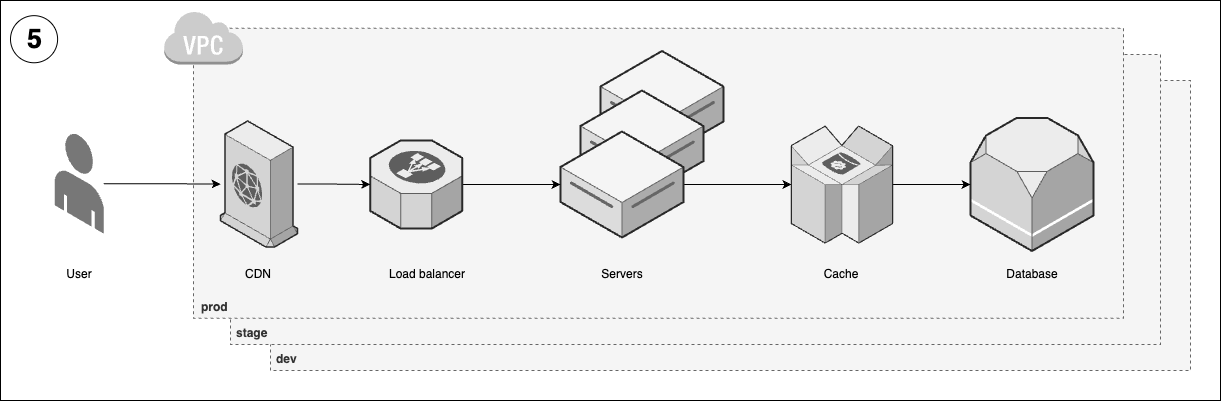

The diagram above was exported from draw.io. Its source (the exported page's mxGraphModel, read from the mxfile embedded in the PNG):
<mxGraphModel dx="5736" dy="2080" grid="1" gridSize="10" guides="1" tooltips="1" connect="1" arrows="1" fold="1" page="1" pageScale="1" pageWidth="850" pageHeight="1100" math="0" shadow="0">
  <root>
    <mxCell id="0" />
    <mxCell id="1" parent="0" />
    <mxCell id="ZxzjjC5gdZ-cjDVPfvcw-88" value="" style="rounded=0;whiteSpace=wrap;html=1;fillColor=none;" parent="1" vertex="1">
      <mxGeometry x="40" y="1730" width="1220" height="400" as="geometry" />
    </mxCell>
    <mxCell id="ZxzjjC5gdZ-cjDVPfvcw-113" value="&lt;b&gt;dev&lt;/b&gt;" style="rounded=0;whiteSpace=wrap;html=1;dashed=1;fillColor=#f5f5f5;fontColor=#333333;strokeColor=#666666;align=left;verticalAlign=bottom;spacingLeft=4;spacingBottom=2;" parent="1" vertex="1">
      <mxGeometry x="310" y="1810" width="920" height="290" as="geometry" />
    </mxCell>
    <mxCell id="ZxzjjC5gdZ-cjDVPfvcw-89" value="" style="group;spacingLeft=6;spacingBottom=0;" parent="1" vertex="1" connectable="0">
      <mxGeometry x="203" y="1740" width="997" height="370" as="geometry" />
    </mxCell>
    <mxCell id="ZxzjjC5gdZ-cjDVPfvcw-112" value="&lt;b&gt;stage&lt;/b&gt;" style="rounded=0;whiteSpace=wrap;html=1;dashed=1;fillColor=#f5f5f5;fontColor=#333333;strokeColor=#666666;align=left;verticalAlign=bottom;spacingLeft=4;spacingBottom=2;" parent="ZxzjjC5gdZ-cjDVPfvcw-89" vertex="1">
      <mxGeometry x="67" y="44" width="930" height="290" as="geometry" />
    </mxCell>
    <mxCell id="ZxzjjC5gdZ-cjDVPfvcw-90" value="&lt;b&gt;prod&lt;/b&gt;" style="rounded=0;whiteSpace=wrap;html=1;dashed=1;fillColor=#f5f5f5;fontColor=#333333;strokeColor=#666666;align=left;verticalAlign=bottom;spacingLeft=6;spacingBottom=2;" parent="ZxzjjC5gdZ-cjDVPfvcw-89" vertex="1">
      <mxGeometry x="30" y="17.73" width="930" height="290" as="geometry" />
    </mxCell>
    <mxCell id="ZxzjjC5gdZ-cjDVPfvcw-91" value="" style="outlineConnect=0;dashed=0;verticalLabelPosition=bottom;verticalAlign=top;align=center;html=1;shape=mxgraph.aws3.virtual_private_cloud;fillColor=#CCCCCC;gradientColor=none;" parent="ZxzjjC5gdZ-cjDVPfvcw-89" vertex="1">
      <mxGeometry width="79.5" height="54" as="geometry" />
    </mxCell>
    <mxCell id="ZxzjjC5gdZ-cjDVPfvcw-92" value="&lt;div style=&quot;font-size: 8px;&quot;&gt;&lt;/div&gt;" style="verticalLabelPosition=middle;html=1;verticalAlign=top;strokeWidth=1;align=center;outlineConnect=0;dashed=0;outlineConnect=0;shape=mxgraph.aws3d.dataServer;strokeColor=#666666;aspect=fixed;fillColor=#f5f5f5;labelPosition=center;fontStyle=1;fontSize=33;fontColor=#333333;" parent="1" vertex="1">
      <mxGeometry x="640" y="1780.5" width="123" height="106" as="geometry" />
    </mxCell>
    <mxCell id="ZxzjjC5gdZ-cjDVPfvcw-93" value="&lt;div style=&quot;font-size: 8px;&quot;&gt;&lt;/div&gt;" style="verticalLabelPosition=middle;html=1;verticalAlign=top;strokeWidth=1;align=center;outlineConnect=0;dashed=0;outlineConnect=0;shape=mxgraph.aws3d.dataServer;strokeColor=#666666;aspect=fixed;fillColor=#f5f5f5;labelPosition=center;fontStyle=1;fontSize=33;fontColor=#333333;" parent="1" vertex="1">
      <mxGeometry x="620" y="1820" width="123" height="106" as="geometry" />
    </mxCell>
    <mxCell id="ZxzjjC5gdZ-cjDVPfvcw-94" value="5" style="ellipse;whiteSpace=wrap;html=1;aspect=fixed;fontSize=27;fontStyle=1;spacing=2;spacingLeft=2;spacingTop=1;" parent="1" vertex="1">
      <mxGeometry x="50" y="1745.1622715672759" width="47.103155911446066" height="47.103155911446066" as="geometry" />
    </mxCell>
    <mxCell id="ZxzjjC5gdZ-cjDVPfvcw-95" style="edgeStyle=orthogonalEdgeStyle;rounded=0;orthogonalLoop=1;jettySize=auto;html=1;" parent="1" source="ZxzjjC5gdZ-cjDVPfvcw-96" target="ZxzjjC5gdZ-cjDVPfvcw-107" edge="1">
      <mxGeometry relative="1" as="geometry" />
    </mxCell>
    <mxCell id="ZxzjjC5gdZ-cjDVPfvcw-96" value="" style="verticalLabelPosition=bottom;html=1;verticalAlign=top;strokeWidth=1;align=center;outlineConnect=0;dashed=0;outlineConnect=0;shape=mxgraph.aws3d.end_user;strokeColor=none;fillColor=#777777;aspect=fixed;" parent="1" vertex="1">
      <mxGeometry x="94.25" y="1862.77" width="49" height="100.46" as="geometry" />
    </mxCell>
    <mxCell id="ZxzjjC5gdZ-cjDVPfvcw-97" style="edgeStyle=orthogonalEdgeStyle;rounded=0;orthogonalLoop=1;jettySize=auto;html=1;" parent="1" source="ZxzjjC5gdZ-cjDVPfvcw-98" target="ZxzjjC5gdZ-cjDVPfvcw-111" edge="1">
      <mxGeometry relative="1" as="geometry" />
    </mxCell>
    <mxCell id="ZxzjjC5gdZ-cjDVPfvcw-98" value="&lt;div style=&quot;font-size: 8px;&quot;&gt;&lt;/div&gt;" style="verticalLabelPosition=middle;html=1;verticalAlign=top;strokeWidth=1;align=center;outlineConnect=0;dashed=0;outlineConnect=0;shape=mxgraph.aws3d.dataServer;strokeColor=#666666;aspect=fixed;fillColor=#f5f5f5;labelPosition=center;fontStyle=1;fontSize=33;fontColor=#333333;" parent="1" vertex="1">
      <mxGeometry x="600" y="1861" width="123" height="106" as="geometry" />
    </mxCell>
    <mxCell id="ZxzjjC5gdZ-cjDVPfvcw-99" value="User" style="text;html=1;align=center;verticalAlign=middle;whiteSpace=wrap;rounded=0;" parent="1" vertex="1">
      <mxGeometry x="88.75" y="1988.9099999999999" width="60" height="30" as="geometry" />
    </mxCell>
    <mxCell id="ZxzjjC5gdZ-cjDVPfvcw-100" value="Servers" style="text;html=1;align=center;verticalAlign=middle;whiteSpace=wrap;rounded=0;" parent="1" vertex="1">
      <mxGeometry x="631.5" y="1988.9099999999999" width="60" height="30" as="geometry" />
    </mxCell>
    <mxCell id="ZxzjjC5gdZ-cjDVPfvcw-101" value="" style="verticalLabelPosition=bottom;html=1;verticalAlign=top;strokeWidth=1;align=center;outlineConnect=0;dashed=0;outlineConnect=0;shape=mxgraph.aws3d.rds;fillColor=#ECECEC;strokeColor=#5E5E5E;aspect=fixed;" parent="1" vertex="1">
      <mxGeometry x="1010" y="1847.5" width="123" height="133" as="geometry" />
    </mxCell>
    <mxCell id="ZxzjjC5gdZ-cjDVPfvcw-102" value="Database" style="text;html=1;align=center;verticalAlign=middle;whiteSpace=wrap;rounded=0;" parent="1" vertex="1">
      <mxGeometry x="1041.5" y="1988.9099999999999" width="60" height="30" as="geometry" />
    </mxCell>
    <mxCell id="ZxzjjC5gdZ-cjDVPfvcw-103" style="edgeStyle=orthogonalEdgeStyle;rounded=0;orthogonalLoop=1;jettySize=auto;html=1;" parent="1" source="ZxzjjC5gdZ-cjDVPfvcw-104" target="ZxzjjC5gdZ-cjDVPfvcw-98" edge="1">
      <mxGeometry relative="1" as="geometry" />
    </mxCell>
    <mxCell id="ZxzjjC5gdZ-cjDVPfvcw-104" value="" style="verticalLabelPosition=bottom;html=1;verticalAlign=top;strokeWidth=1;align=center;outlineConnect=0;dashed=0;outlineConnect=0;shape=mxgraph.aws3d.elasticLoadBalancing;fillColor=#ECECEC;strokeColor=#5E5E5E;aspect=fixed;" parent="1" vertex="1">
      <mxGeometry x="409.75" y="1869.91" width="92" height="88.17" as="geometry" />
    </mxCell>
    <mxCell id="ZxzjjC5gdZ-cjDVPfvcw-105" value="Load balancer" style="text;html=1;align=center;verticalAlign=middle;whiteSpace=wrap;rounded=0;" parent="1" vertex="1">
      <mxGeometry x="420" y="1988.9099999999999" width="94.25" height="30" as="geometry" />
    </mxCell>
    <mxCell id="ZxzjjC5gdZ-cjDVPfvcw-106" style="edgeStyle=orthogonalEdgeStyle;rounded=0;orthogonalLoop=1;jettySize=auto;html=1;" parent="1" source="ZxzjjC5gdZ-cjDVPfvcw-107" target="ZxzjjC5gdZ-cjDVPfvcw-104" edge="1">
      <mxGeometry relative="1" as="geometry" />
    </mxCell>
    <mxCell id="ZxzjjC5gdZ-cjDVPfvcw-107" value="" style="verticalLabelPosition=bottom;html=1;verticalAlign=top;strokeWidth=1;align=center;outlineConnect=0;dashed=0;outlineConnect=0;shape=mxgraph.aws3d.cloudfront;fillColor=#ECECEC;strokeColor=#5E5E5E;aspect=fixed;" parent="1" vertex="1">
      <mxGeometry x="260" y="1850.5" width="77.03" height="126" as="geometry" />
    </mxCell>
    <mxCell id="ZxzjjC5gdZ-cjDVPfvcw-108" value="CDN" style="text;html=1;align=center;verticalAlign=middle;whiteSpace=wrap;rounded=0;" parent="1" vertex="1">
      <mxGeometry x="251.38999999999987" y="1988.9099999999999" width="94.25" height="30" as="geometry" />
    </mxCell>
    <mxCell id="ZxzjjC5gdZ-cjDVPfvcw-109" value="Cache" style="text;html=1;align=center;verticalAlign=middle;whiteSpace=wrap;rounded=0;" parent="1" vertex="1">
      <mxGeometry x="851.4899999999998" y="1988.9099999999999" width="60" height="30" as="geometry" />
    </mxCell>
    <mxCell id="ZxzjjC5gdZ-cjDVPfvcw-110" style="edgeStyle=orthogonalEdgeStyle;rounded=0;orthogonalLoop=1;jettySize=auto;html=1;" parent="1" source="ZxzjjC5gdZ-cjDVPfvcw-111" target="ZxzjjC5gdZ-cjDVPfvcw-101" edge="1">
      <mxGeometry relative="1" as="geometry" />
    </mxCell>
    <mxCell id="ZxzjjC5gdZ-cjDVPfvcw-111" value="" style="verticalLabelPosition=bottom;html=1;verticalAlign=top;strokeWidth=1;align=center;outlineConnect=0;dashed=0;outlineConnect=0;shape=mxgraph.aws3d.dynamoDb;fillColor=#ECECEC;strokeColor=#5E5E5E;aspect=fixed;" parent="1" vertex="1">
      <mxGeometry x="830.9000000000001" y="1855.5" width="101.19" height="117.08" as="geometry" />
    </mxCell>
  </root>
</mxGraphModel>